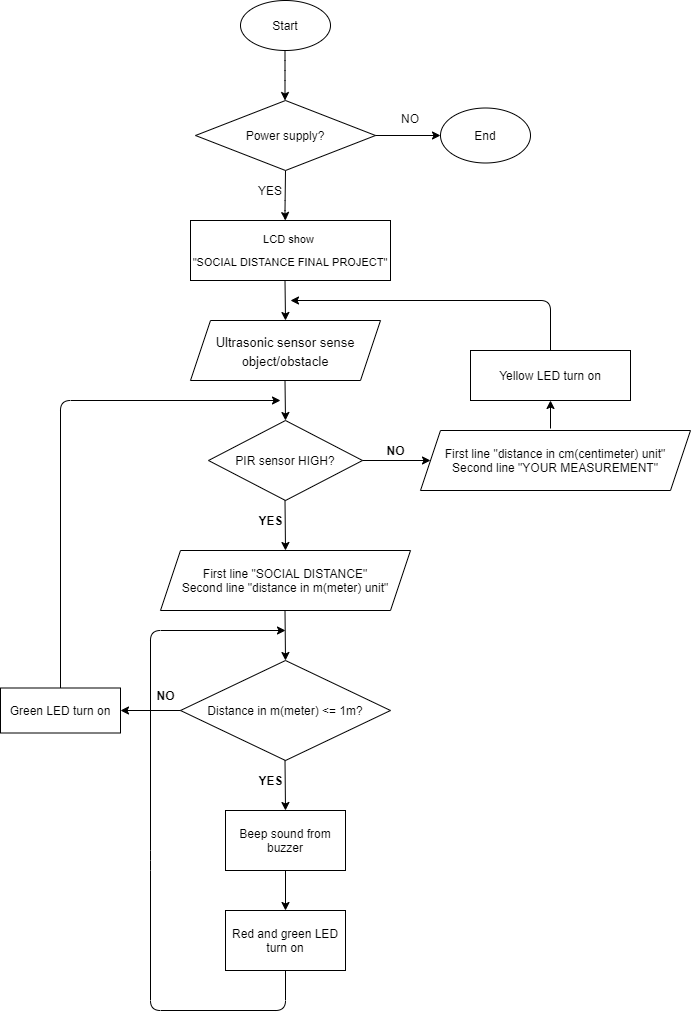

The diagram above was exported from draw.io. Its source (the exported page's mxGraphModel, read from the mxfile embedded in the PNG):
<mxGraphModel dx="852" dy="1696" grid="1" gridSize="10" guides="1" tooltips="1" connect="1" arrows="1" fold="1" page="1" pageScale="1" pageWidth="827" pageHeight="1169" math="0" shadow="0">
  <root>
    <mxCell id="WIyWlLk6GJQsqaUBKTNV-0" />
    <mxCell id="WIyWlLk6GJQsqaUBKTNV-1" parent="WIyWlLk6GJQsqaUBKTNV-0" />
    <mxCell id="0dTCQ6B76DaUXmBL5avC-0" value="Start" style="ellipse;whiteSpace=wrap;html=1;" parent="WIyWlLk6GJQsqaUBKTNV-1" vertex="1">
      <mxGeometry x="330" y="-120" width="90" height="50" as="geometry" />
    </mxCell>
    <mxCell id="0dTCQ6B76DaUXmBL5avC-3" value="" style="endArrow=classic;html=1;exitX=0.5;exitY=1;exitDx=0;exitDy=0;" parent="WIyWlLk6GJQsqaUBKTNV-1" source="kMEpqaF8cG9zfMQHaCq5-0" edge="1">
      <mxGeometry width="50" height="50" relative="1" as="geometry">
        <mxPoint x="374.5" y="70" as="sourcePoint" />
        <mxPoint x="375" y="100" as="targetPoint" />
        <Array as="points">
          <mxPoint x="374.5" y="90" />
          <mxPoint x="374.5" y="100" />
        </Array>
      </mxGeometry>
    </mxCell>
    <mxCell id="0dTCQ6B76DaUXmBL5avC-4" value="&lt;p class=&quot;MsoNormal&quot; style=&quot;line-height: normal ; font-size: 11px&quot;&gt;LCD show&amp;nbsp;&lt;/p&gt;&lt;p class=&quot;MsoNormal&quot; style=&quot;line-height: normal ; font-size: 11px&quot;&gt;&quot;SOCIAL DISTANCE&amp;nbsp;&lt;span&gt;FINAL PROJECT&quot;&lt;/span&gt;&lt;/p&gt;" style="rounded=0;whiteSpace=wrap;html=1;align=center;" parent="WIyWlLk6GJQsqaUBKTNV-1" vertex="1">
      <mxGeometry x="280" y="100" width="200" height="60" as="geometry" />
    </mxCell>
    <mxCell id="0dTCQ6B76DaUXmBL5avC-6" value="" style="endArrow=classic;html=1;" parent="WIyWlLk6GJQsqaUBKTNV-1" edge="1">
      <mxGeometry width="50" height="50" relative="1" as="geometry">
        <mxPoint x="374.5" y="160" as="sourcePoint" />
        <mxPoint x="375" y="200" as="targetPoint" />
      </mxGeometry>
    </mxCell>
    <mxCell id="0dTCQ6B76DaUXmBL5avC-8" value="&lt;p class=&quot;MsoNormal&quot; align=&quot;center&quot; style=&quot;font-size: medium&quot;&gt;&lt;span style=&quot;font-size: 13px&quot;&gt;Ultrasonic sensor sense object/obstacle&lt;b&gt;&lt;/b&gt;&lt;/span&gt;&lt;/p&gt;" style="shape=parallelogram;perimeter=parallelogramPerimeter;whiteSpace=wrap;html=1;fixedSize=1;align=center;" parent="WIyWlLk6GJQsqaUBKTNV-1" vertex="1">
      <mxGeometry x="280" y="200" width="190" height="60" as="geometry" />
    </mxCell>
    <mxCell id="0dTCQ6B76DaUXmBL5avC-12" value="" style="endArrow=classic;html=1;" parent="WIyWlLk6GJQsqaUBKTNV-1" edge="1">
      <mxGeometry width="50" height="50" relative="1" as="geometry">
        <mxPoint x="374.5" y="260" as="sourcePoint" />
        <mxPoint x="375" y="300" as="targetPoint" />
      </mxGeometry>
    </mxCell>
    <mxCell id="0dTCQ6B76DaUXmBL5avC-14" value="PIR sensor HIGH?" style="rhombus;whiteSpace=wrap;html=1;align=center;" parent="WIyWlLk6GJQsqaUBKTNV-1" vertex="1">
      <mxGeometry x="298" y="300" width="154" height="80" as="geometry" />
    </mxCell>
    <mxCell id="0dTCQ6B76DaUXmBL5avC-15" value="" style="endArrow=classic;html=1;exitX=1;exitY=0.5;exitDx=0;exitDy=0;" parent="WIyWlLk6GJQsqaUBKTNV-1" source="0dTCQ6B76DaUXmBL5avC-14" edge="1">
      <mxGeometry width="50" height="50" relative="1" as="geometry">
        <mxPoint x="470" y="370" as="sourcePoint" />
        <mxPoint x="520" y="340" as="targetPoint" />
      </mxGeometry>
    </mxCell>
    <mxCell id="0dTCQ6B76DaUXmBL5avC-16" value="&lt;b&gt;NO&lt;/b&gt;" style="text;html=1;align=center;verticalAlign=middle;resizable=0;points=[];autosize=1;" parent="WIyWlLk6GJQsqaUBKTNV-1" vertex="1">
      <mxGeometry x="470" y="320" width="30" height="20" as="geometry" />
    </mxCell>
    <mxCell id="0dTCQ6B76DaUXmBL5avC-17" value="First line &quot;distance in cm(centimeter) unit&quot;&lt;br&gt;Second line &quot;YOUR MEASUREMENT&quot;" style="shape=parallelogram;perimeter=parallelogramPerimeter;whiteSpace=wrap;html=1;fixedSize=1;align=center;" parent="WIyWlLk6GJQsqaUBKTNV-1" vertex="1">
      <mxGeometry x="510" y="310" width="270" height="60" as="geometry" />
    </mxCell>
    <mxCell id="0dTCQ6B76DaUXmBL5avC-18" value="Yellow LED turn on" style="rounded=0;whiteSpace=wrap;html=1;align=center;" parent="WIyWlLk6GJQsqaUBKTNV-1" vertex="1">
      <mxGeometry x="560" y="230" width="160" height="50" as="geometry" />
    </mxCell>
    <mxCell id="0dTCQ6B76DaUXmBL5avC-19" value="" style="endArrow=classic;html=1;entryX=0.5;entryY=1;entryDx=0;entryDy=0;" parent="WIyWlLk6GJQsqaUBKTNV-1" target="0dTCQ6B76DaUXmBL5avC-18" edge="1">
      <mxGeometry width="50" height="50" relative="1" as="geometry">
        <mxPoint x="640" y="308" as="sourcePoint" />
        <mxPoint x="640" y="286" as="targetPoint" />
      </mxGeometry>
    </mxCell>
    <mxCell id="0dTCQ6B76DaUXmBL5avC-22" value="" style="endArrow=classic;html=1;exitX=0.5;exitY=0;exitDx=0;exitDy=0;jumpSize=7;" parent="WIyWlLk6GJQsqaUBKTNV-1" source="0dTCQ6B76DaUXmBL5avC-18" edge="1">
      <mxGeometry width="50" height="50" relative="1" as="geometry">
        <mxPoint x="610" y="230" as="sourcePoint" />
        <mxPoint x="380" y="180" as="targetPoint" />
        <Array as="points">
          <mxPoint x="640" y="180" />
        </Array>
      </mxGeometry>
    </mxCell>
    <mxCell id="0dTCQ6B76DaUXmBL5avC-23" value="" style="endArrow=classic;html=1;" parent="WIyWlLk6GJQsqaUBKTNV-1" edge="1">
      <mxGeometry width="50" height="50" relative="1" as="geometry">
        <mxPoint x="374.5" y="380" as="sourcePoint" />
        <mxPoint x="375" y="430" as="targetPoint" />
      </mxGeometry>
    </mxCell>
    <mxCell id="0dTCQ6B76DaUXmBL5avC-24" value="&lt;b&gt;YES&lt;/b&gt;" style="text;html=1;align=center;verticalAlign=middle;resizable=0;points=[];autosize=1;" parent="WIyWlLk6GJQsqaUBKTNV-1" vertex="1">
      <mxGeometry x="340" y="390" width="40" height="20" as="geometry" />
    </mxCell>
    <mxCell id="0dTCQ6B76DaUXmBL5avC-25" value="First line &quot;SOCIAL DISTANCE&quot;&lt;br&gt;Second line &quot;distance in m(meter) unit&quot;" style="shape=parallelogram;perimeter=parallelogramPerimeter;whiteSpace=wrap;html=1;fixedSize=1;align=center;" parent="WIyWlLk6GJQsqaUBKTNV-1" vertex="1">
      <mxGeometry x="250" y="430" width="250" height="60" as="geometry" />
    </mxCell>
    <mxCell id="0dTCQ6B76DaUXmBL5avC-26" value="" style="endArrow=classic;html=1;" parent="WIyWlLk6GJQsqaUBKTNV-1" edge="1">
      <mxGeometry width="50" height="50" relative="1" as="geometry">
        <mxPoint x="374.5" y="490" as="sourcePoint" />
        <mxPoint x="375" y="540" as="targetPoint" />
      </mxGeometry>
    </mxCell>
    <mxCell id="0dTCQ6B76DaUXmBL5avC-27" value="Distance in m(meter) &amp;lt;= 1m?" style="rhombus;whiteSpace=wrap;html=1;align=center;" parent="WIyWlLk6GJQsqaUBKTNV-1" vertex="1">
      <mxGeometry x="270" y="540" width="210" height="100" as="geometry" />
    </mxCell>
    <mxCell id="0dTCQ6B76DaUXmBL5avC-29" value="" style="endArrow=classic;html=1;" parent="WIyWlLk6GJQsqaUBKTNV-1" edge="1">
      <mxGeometry width="50" height="50" relative="1" as="geometry">
        <mxPoint x="374.5" y="640" as="sourcePoint" />
        <mxPoint x="375" y="690" as="targetPoint" />
      </mxGeometry>
    </mxCell>
    <mxCell id="0dTCQ6B76DaUXmBL5avC-30" value="&lt;b&gt;YES&lt;/b&gt;" style="text;html=1;align=center;verticalAlign=middle;resizable=0;points=[];autosize=1;" parent="WIyWlLk6GJQsqaUBKTNV-1" vertex="1">
      <mxGeometry x="340" y="650" width="40" height="20" as="geometry" />
    </mxCell>
    <mxCell id="0dTCQ6B76DaUXmBL5avC-33" value="&lt;b&gt;NO&lt;/b&gt;" style="text;html=1;align=center;verticalAlign=middle;resizable=0;points=[];autosize=1;" parent="WIyWlLk6GJQsqaUBKTNV-1" vertex="1">
      <mxGeometry x="240" y="565" width="30" height="20" as="geometry" />
    </mxCell>
    <mxCell id="0dTCQ6B76DaUXmBL5avC-34" value="Green LED turn on" style="rounded=0;whiteSpace=wrap;html=1;align=center;" parent="WIyWlLk6GJQsqaUBKTNV-1" vertex="1">
      <mxGeometry x="90" y="567.5" width="120" height="45" as="geometry" />
    </mxCell>
    <mxCell id="0dTCQ6B76DaUXmBL5avC-35" value="" style="endArrow=classic;html=1;exitX=0.5;exitY=1;exitDx=0;exitDy=0;" parent="WIyWlLk6GJQsqaUBKTNV-1" source="AQ_DVEXYAoGTRFgZqkb0-1" edge="1">
      <mxGeometry width="50" height="50" relative="1" as="geometry">
        <mxPoint x="380" y="890" as="sourcePoint" />
        <mxPoint x="375" y="510" as="targetPoint" />
        <Array as="points">
          <mxPoint x="375" y="890" />
          <mxPoint x="240" y="890" />
          <mxPoint x="240" y="740" />
          <mxPoint x="240" y="510" />
        </Array>
      </mxGeometry>
    </mxCell>
    <mxCell id="0dTCQ6B76DaUXmBL5avC-36" value="" style="endArrow=classic;html=1;entryX=1;entryY=0.5;entryDx=0;entryDy=0;" parent="WIyWlLk6GJQsqaUBKTNV-1" target="0dTCQ6B76DaUXmBL5avC-34" edge="1">
      <mxGeometry width="50" height="50" relative="1" as="geometry">
        <mxPoint x="270" y="590" as="sourcePoint" />
        <mxPoint x="540" y="590" as="targetPoint" />
      </mxGeometry>
    </mxCell>
    <mxCell id="0dTCQ6B76DaUXmBL5avC-38" value="" style="endArrow=classic;html=1;exitX=0.5;exitY=0;exitDx=0;exitDy=0;" parent="WIyWlLk6GJQsqaUBKTNV-1" source="0dTCQ6B76DaUXmBL5avC-34" edge="1">
      <mxGeometry width="50" height="50" relative="1" as="geometry">
        <mxPoint x="150" y="560" as="sourcePoint" />
        <mxPoint x="370" y="280" as="targetPoint" />
        <Array as="points">
          <mxPoint x="150" y="280" />
        </Array>
      </mxGeometry>
    </mxCell>
    <mxCell id="kMEpqaF8cG9zfMQHaCq5-0" value="Power supply?" style="rhombus;whiteSpace=wrap;html=1;" parent="WIyWlLk6GJQsqaUBKTNV-1" vertex="1">
      <mxGeometry x="285" y="-20" width="180" height="70" as="geometry" />
    </mxCell>
    <mxCell id="kMEpqaF8cG9zfMQHaCq5-2" value="" style="endArrow=classic;html=1;" parent="WIyWlLk6GJQsqaUBKTNV-1" edge="1">
      <mxGeometry width="50" height="50" relative="1" as="geometry">
        <mxPoint x="374.5" y="-70" as="sourcePoint" />
        <mxPoint x="374.5" y="-20" as="targetPoint" />
        <Array as="points">
          <mxPoint x="374.5" y="-50" />
        </Array>
      </mxGeometry>
    </mxCell>
    <mxCell id="kMEpqaF8cG9zfMQHaCq5-4" value="YES" style="text;html=1;strokeColor=none;fillColor=none;align=center;verticalAlign=middle;whiteSpace=wrap;rounded=0;" parent="WIyWlLk6GJQsqaUBKTNV-1" vertex="1">
      <mxGeometry x="340" y="60" width="40" height="20" as="geometry" />
    </mxCell>
    <mxCell id="kMEpqaF8cG9zfMQHaCq5-5" value="" style="endArrow=classic;html=1;exitX=1;exitY=0.5;exitDx=0;exitDy=0;entryX=0;entryY=0.5;entryDx=0;entryDy=0;" parent="WIyWlLk6GJQsqaUBKTNV-1" source="kMEpqaF8cG9zfMQHaCq5-0" target="kMEpqaF8cG9zfMQHaCq5-6" edge="1">
      <mxGeometry width="50" height="50" relative="1" as="geometry">
        <mxPoint x="470" y="20" as="sourcePoint" />
        <mxPoint x="530" y="13" as="targetPoint" />
      </mxGeometry>
    </mxCell>
    <mxCell id="kMEpqaF8cG9zfMQHaCq5-6" value="End" style="ellipse;whiteSpace=wrap;html=1;" parent="WIyWlLk6GJQsqaUBKTNV-1" vertex="1">
      <mxGeometry x="530" y="-12.5" width="90" height="55" as="geometry" />
    </mxCell>
    <mxCell id="kMEpqaF8cG9zfMQHaCq5-10" value="NO" style="text;html=1;strokeColor=none;fillColor=none;align=center;verticalAlign=middle;whiteSpace=wrap;rounded=0;" parent="WIyWlLk6GJQsqaUBKTNV-1" vertex="1">
      <mxGeometry x="480" y="-12.5" width="40" height="20" as="geometry" />
    </mxCell>
    <mxCell id="AQ_DVEXYAoGTRFgZqkb0-0" value="Beep sound from buzzer" style="rounded=0;whiteSpace=wrap;html=1;" parent="WIyWlLk6GJQsqaUBKTNV-1" vertex="1">
      <mxGeometry x="315" y="690" width="120" height="60" as="geometry" />
    </mxCell>
    <mxCell id="AQ_DVEXYAoGTRFgZqkb0-1" value="Red and green LED turn on" style="rounded=0;whiteSpace=wrap;html=1;align=center;" parent="WIyWlLk6GJQsqaUBKTNV-1" vertex="1">
      <mxGeometry x="315" y="790" width="120" height="60" as="geometry" />
    </mxCell>
    <mxCell id="AQ_DVEXYAoGTRFgZqkb0-3" value="" style="endArrow=classic;html=1;exitX=0.5;exitY=1;exitDx=0;exitDy=0;entryX=0.5;entryY=0;entryDx=0;entryDy=0;" parent="WIyWlLk6GJQsqaUBKTNV-1" source="AQ_DVEXYAoGTRFgZqkb0-0" target="AQ_DVEXYAoGTRFgZqkb0-1" edge="1">
      <mxGeometry width="50" height="50" relative="1" as="geometry">
        <mxPoint x="360" y="790" as="sourcePoint" />
        <mxPoint x="390" y="780" as="targetPoint" />
      </mxGeometry>
    </mxCell>
  </root>
</mxGraphModel>